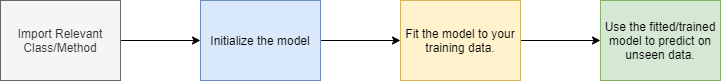

The diagram above was exported from draw.io. Its source (the exported page's mxGraphModel, read from the mxfile embedded in the PNG):
<mxGraphModel dx="1086" dy="806" grid="1" gridSize="10" guides="1" tooltips="1" connect="1" arrows="1" fold="1" page="1" pageScale="1" pageWidth="2336" pageHeight="1654" math="0" shadow="0">
  <root>
    <mxCell id="0" />
    <mxCell id="1" parent="0" />
    <mxCell id="Gv9x2ZivpKuwzKYUcfoN-3" value="" style="edgeStyle=orthogonalEdgeStyle;rounded=0;orthogonalLoop=1;jettySize=auto;html=1;" edge="1" parent="1" source="Gv9x2ZivpKuwzKYUcfoN-1" target="Gv9x2ZivpKuwzKYUcfoN-2">
      <mxGeometry relative="1" as="geometry" />
    </mxCell>
    <mxCell id="Gv9x2ZivpKuwzKYUcfoN-1" value="Import Relevant Class/Method" style="rounded=0;whiteSpace=wrap;html=1;fillColor=#f5f5f5;strokeColor=#666666;fontColor=#333333;" vertex="1" parent="1">
      <mxGeometry x="160" y="200" width="120" height="80" as="geometry" />
    </mxCell>
    <mxCell id="Gv9x2ZivpKuwzKYUcfoN-5" value="" style="edgeStyle=orthogonalEdgeStyle;rounded=0;orthogonalLoop=1;jettySize=auto;html=1;" edge="1" parent="1" source="Gv9x2ZivpKuwzKYUcfoN-2" target="Gv9x2ZivpKuwzKYUcfoN-4">
      <mxGeometry relative="1" as="geometry" />
    </mxCell>
    <mxCell id="Gv9x2ZivpKuwzKYUcfoN-2" value="Initialize the model" style="rounded=0;whiteSpace=wrap;html=1;fillColor=#dae8fc;strokeColor=#6c8ebf;" vertex="1" parent="1">
      <mxGeometry x="360" y="200" width="120" height="80" as="geometry" />
    </mxCell>
    <mxCell id="Gv9x2ZivpKuwzKYUcfoN-7" value="" style="edgeStyle=orthogonalEdgeStyle;rounded=0;orthogonalLoop=1;jettySize=auto;html=1;" edge="1" parent="1" source="Gv9x2ZivpKuwzKYUcfoN-4" target="Gv9x2ZivpKuwzKYUcfoN-6">
      <mxGeometry relative="1" as="geometry" />
    </mxCell>
    <mxCell id="Gv9x2ZivpKuwzKYUcfoN-4" value="Fit the model to your training data." style="rounded=0;whiteSpace=wrap;html=1;fillColor=#fff2cc;strokeColor=#d6b656;" vertex="1" parent="1">
      <mxGeometry x="560" y="200" width="120" height="80" as="geometry" />
    </mxCell>
    <mxCell id="Gv9x2ZivpKuwzKYUcfoN-6" value="Use the fitted/trained model to predict on unseen data." style="rounded=0;whiteSpace=wrap;html=1;fillColor=#d5e8d4;strokeColor=#82b366;" vertex="1" parent="1">
      <mxGeometry x="760" y="200" width="120" height="80" as="geometry" />
    </mxCell>
  </root>
</mxGraphModel>